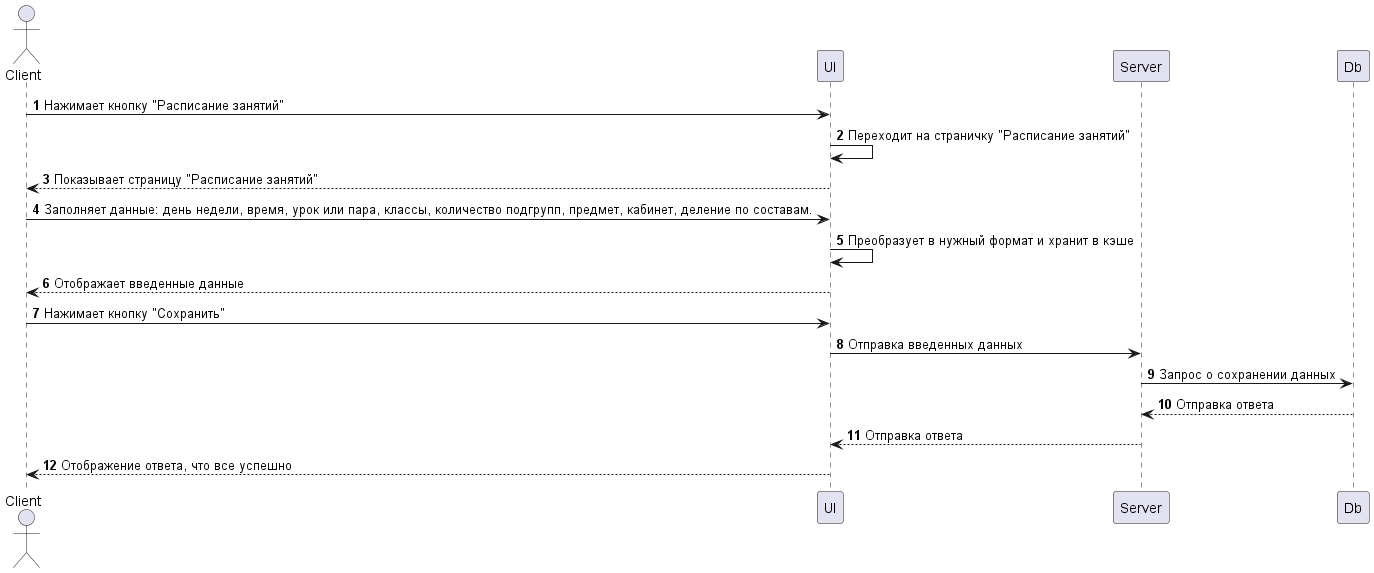

The diagram above was rendered by PlantUML. Its source (embedded in the PNG):
@startuml Сохранение данных
    autonumber

    actor Client
    
    participant UI
    participant Server
    participant Db

    Client -> UI: Нажимает кнопку "Расписание занятий"
    UI -> UI: Переходит на страничку "Расписание занятий"
    Client <-- UI: Показывает страницу "Расписание занятий"
    Client -> UI: Заполняет данные: день недели, время, урок или пара, классы, количество подгрупп, предмет, кабинет, деление по составам.
    UI -> UI: Преобразует в нужный формат и хранит в кэше
    Client <-- UI: Отображает введенные данные
    Client -> UI: Нажимает кнопку "Сохранить"
    UI -> Server: Отправка введенных данных
    Server -> Db: Запрос о сохранении данных 
    Server <-- Db: Отправка ответа 
    UI <-- Server: Отправка ответа
    Client <-- UI: Отображение ответа, что все успешно
@enduml